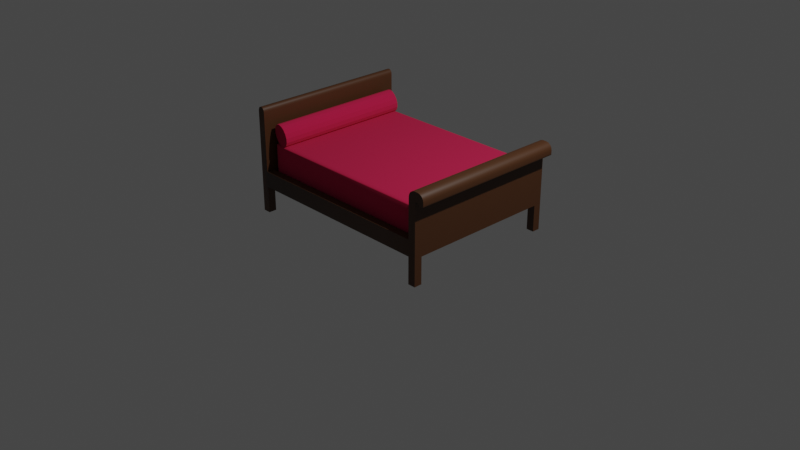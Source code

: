 # Source: bed.blend  (saved by Blender 2.82.7; exported with 4.5.12 LTS)
import bpy
from mathutils import Matrix  # noqa: F401  (used for matrix-valued properties, if any)

bpy.ops.wm.read_factory_settings(use_empty=True)
scene = bpy.context.scene
scene.name = 'Scene'

# ---- collections
col_collection = bpy.data.collections.new('Collection'); scene.collection.children.link(col_collection)
col_bed = bpy.data.collections.new('Bed'); col_collection.children.link(col_bed)

# ---- materials (node trees are filled in below, after node groups)
mat_material = bpy.data.materials.new('Material')
mat_material.alpha_threshold = 0.0
mat_material.use_transparent_shadow = False
mat_material.line_color = (0.0, 0.0, 0.0, 1.0)
mat_material_001 = bpy.data.materials.new('Material.001')
mat_material_001.use_transparent_shadow = False

# ---- node groups
ng_auto_smooth = bpy.data.node_groups.new('Auto Smooth', 'GeometryNodeTree')
_s = ng_auto_smooth.interface.new_socket(name='Geometry', in_out='OUTPUT', socket_type='NodeSocketGeometry')
_s = ng_auto_smooth.interface.new_socket(name='Geometry', in_out='INPUT', socket_type='NodeSocketGeometry')
_s = ng_auto_smooth.interface.new_socket(name='Angle', in_out='INPUT', socket_type='NodeSocketFloat')
_s.subtype = 'ANGLE'
_s.min_value = 0.0
_s.max_value = 3.142
ng_auto_smooth.is_modifier = True
_N = ng_auto_smooth.nodes; _L = ng_auto_smooth.links
n0 = _N.new('NodeGroupOutput'); n0.name = 'Group Output'; n0.location = (480, -100)
n1 = _N.new('NodeGroupInput'); n1.name = 'Group Input'; n1.location = (-420, -300)
n2 = _N.new('NodeGroupInput'); n2.name = 'Group Input.001'; n2.location = (-60, -100)
n3 = _N.new('GeometryNodeSetShadeSmooth'); n3.name = 'Set Shade Smooth'; n3.location = (120, -100)
n3.domain = 'EDGE'
n4 = _N.new('GeometryNodeSetShadeSmooth'); n4.name = 'Set Shade Smooth.001'; n4.location = (300, -100)
n5 = _N.new('GeometryNodeInputMeshEdgeAngle'); n5.name = 'Edge Angle'; n5.location = (-420, -220)
n6 = _N.new('GeometryNodeInputEdgeSmooth'); n6.name = 'Is Edge Smooth'; n6.location = (-60, -160)
n7 = _N.new('GeometryNodeInputShadeSmooth'); n7.name = 'Is Face Smooth'; n7.location = (-240, -340)
n8 = _N.new('FunctionNodeBooleanMath'); n8.name = 'Boolean Math'; n8.location = (-60, -220)
n9 = _N.new('FunctionNodeCompare'); n9.name = 'Compare'; n9.location = (-240, -180)
n9.operation = 'LESS_EQUAL'
_L.new(n5.outputs[0], n9.inputs[0])
_L.new(n4.outputs[0], n0.inputs[0])
_L.new(n1.outputs[1], n9.inputs[1])
_L.new(n9.outputs[0], n8.inputs[0])
_L.new(n7.outputs[0], n8.inputs[1])
_L.new(n2.outputs[0], n3.inputs[0])
_L.new(n6.outputs[0], n3.inputs[1])
_L.new(n3.outputs[0], n4.inputs[0])
_L.new(n8.outputs[0], n3.inputs[2])
n0.is_active_output = True

# ---- material node trees
mat_material.use_nodes = True; mat_material.node_tree.nodes.clear()
_N = mat_material.node_tree.nodes; _L = mat_material.node_tree.links
n0 = _N.new('ShaderNodeOutputMaterial'); n0.name = 'Material Output'; n0.location = (300, 300)
n1 = _N.new('ShaderNodeBsdfPrincipled'); n1.name = 'Principled BSDF'; n1.location = (10, 300)
n1.distribution = 'GGX'
n1.subsurface_method = 'BURLEY'
n1.inputs[0].default_value = (0.07227, 0.02624, 0.007499, 1.0)
n1.inputs[2].default_value = 0.5138
n1.inputs[3].default_value = 1.45
n1.inputs[27].default_value = (0.0, 0.0, 0.0, 1.0)
n1.inputs[28].default_value = 1.0
_L.new(n1.outputs[0], n0.inputs[0])
n0.is_active_output = True
mat_material_001.use_nodes = True; mat_material_001.node_tree.nodes.clear()
_N = mat_material_001.node_tree.nodes; _L = mat_material_001.node_tree.links
n0 = _N.new('ShaderNodeBsdfPrincipled'); n0.name = 'Principled BSDF'; n0.location = (10, 300)
n0.distribution = 'GGX'
n0.subsurface_method = 'BURLEY'
n0.inputs[0].default_value = (0.5382, 0.00706, 0.06356, 1.0)
n0.inputs[2].default_value = 1.0
n0.inputs[3].default_value = 1.45
n0.inputs[27].default_value = (0.0, 0.0, 0.0, 1.0)
n0.inputs[28].default_value = 1.0
n1 = _N.new('ShaderNodeOutputMaterial'); n1.name = 'Material Output'; n1.location = (300, 300)
_L.new(n0.outputs[0], n1.inputs[0])
n1.is_active_output = True

# ---- world
world_world = bpy.data.worlds.new('World'); scene.world = world_world
world_world.use_nodes = True; world_world.node_tree.nodes.clear()
_N = world_world.node_tree.nodes; _L = world_world.node_tree.links
n0 = _N.new('ShaderNodeOutputWorld'); n0.name = 'World Output'; n0.location = (300, 300)
n1 = _N.new('ShaderNodeBackground'); n1.name = 'Background'; n1.location = (10, 300)
n1.inputs[0].default_value = (0.05088, 0.05088, 0.05088, 1.0)
_L.new(n1.outputs[0], n0.inputs[0])
n0.is_active_output = True
world_world.color = (0.05088, 0.05088, 0.05088)
world_world.use_sun_shadow = False
world_world.sun_shadow_jitter_overblur = 0.0

# ---- cameras
cam_camera = bpy.data.cameras.new('Camera')
cam_camera.clip_end = 100.0
cam_camera.ortho_scale = 7.314

# ---- lights
light_light = bpy.data.lights.new('Light', 'POINT')
light_light.transmission_factor = 0.0
light_light.energy = 1000.0
light_light.shadow_soft_size = 0.1
light_light.shadow_maximum_resolution = 0.006
light_light.use_absolute_resolution = True

# ---- meshes
me_cube = bpy.data.meshes.new('Cube')
me_cube.from_pydata([(1.03, 0.7725, 0.8436), (1.112, 0.857, 0.4487), (1.03, -0.7721, 0.8436), (1.112, -0.8566, 0.4487), (-1.112, 0.857, 1.016), (-1.112, 0.857, 0.4487), (-1.112, -0.8566, 1.016), (-1.112, -0.8566, 0.4487), (-1.112, -0.7721, 0.4487), (1.03, -0.8566, 0.8436), (-1.112, -0.7721, 1.016), (1.112, -0.7721, 0.4487), (-1.112, 0.7725, 1.016), (1.112, 0.7725, 0.4487), (-1.112, 0.7725, 0.4487), (1.112, -0.8566, 0.8436), (-1.03, 0.857, 0.4487), (-1.03, -0.8566, 1.016), (-1.03, -0.8566, 0.4487), (-1.03, 0.857, 1.016), (-1.03, -0.7721, 0.4487), (-1.03, -0.7721, 1.016), (-1.03, 0.7725, 1.016), (-1.03, 0.7725, 0.4487), (1.03, -0.8566, 0.4487), (1.112, -0.7721, 0.8436), (1.03, 0.857, 0.4487), (1.112, 0.7725, 0.8436), (1.112, 0.857, 0.8436), (1.03, -0.7721, 0.4487), (1.03, 0.7725, 0.4487), (1.03, 0.857, 0.8436), (1.112, -0.7721, 0.9436), (1.112, -0.8566, 0.9436), (1.112, 0.857, 0.9436), (1.112, 0.7725, 0.9436), (-1.112, -0.7721, 0.2785), (-1.112, -0.8566, 0.2785), (-1.03, 0.857, 0.2785), (-1.112, 0.857, 0.2785), (1.03, -0.8566, 0.2785), (1.112, -0.8566, 0.2785), (1.112, 0.7725, 0.2785), (1.112, 0.857, 0.2785), (1.03, 0.857, 0.2785), (-1.03, -0.8566, 0.2785), (-1.112, 0.7725, 0.2785), (1.112, -0.7721, 0.2785), (-1.03, -0.7721, 0.2785), (1.03, -0.7721, 0.2785), (1.03, 0.7725, 0.2785), (-1.03, 0.7725, 0.2785), (-1.112, -0.7721, -0.005297), (-1.112, -0.8566, -0.005297), (-1.03, 0.857, -0.005297), (-1.112, 0.857, -0.005297), (1.03, -0.8566, -0.005297), (1.112, -0.8566, -0.005297), (1.112, 0.7725, -0.005297), (1.112, 0.857, -0.005297), (1.112, -0.7721, -0.005297), (-1.03, -0.7721, -0.005297), (-1.112, 0.7725, -0.005297), (-1.03, 0.7725, -0.005297), (-1.03, -0.8566, -0.005297), (1.03, 0.857, -0.005297), (1.03, -0.7721, -0.005297), (1.03, 0.7725, -0.005297), (1.212, 0.7725, 0.8436), (1.212, -0.7721, 0.8436), (1.212, 0.857, 0.8436), (1.212, -0.8566, 0.8436), (1.03, 0.857, 0.8702), (1.103, 0.857, 0.9436), (1.036, 0.857, 0.8983), (1.051, 0.857, 0.9221), (1.075, 0.857, 0.938), (1.03, -0.7721, 0.8702), (1.103, -0.7721, 0.9436), (1.036, -0.7721, 0.8983), (1.051, -0.7721, 0.9221), (1.075, -0.7721, 0.938), (1.03, 0.7725, 0.8702), (1.103, 0.7725, 0.9436), (1.036, 0.7725, 0.8983), (1.051, 0.7725, 0.9221), (1.075, 0.7725, 0.938), (1.103, -0.8566, 0.9436), (1.03, -0.8566, 0.8702), (1.075, -0.8566, 0.938), (1.051, -0.8566, 0.9221), (1.036, -0.8566, 0.8983), (1.212, -0.8566, 0.8702), (1.139, -0.8566, 0.9436), (1.207, -0.8566, 0.8983), (1.191, -0.8566, 0.9221), (1.167, -0.8566, 0.938), (1.212, 0.7725, 0.8702), (1.139, 0.7725, 0.9436), (1.207, 0.7725, 0.8983), (1.191, 0.7725, 0.9221), (1.167, 0.7725, 0.938), (1.212, -0.7721, 0.8702), (1.139, -0.7721, 0.9436), (1.207, -0.7721, 0.8983), (1.191, -0.7721, 0.9221), (1.167, -0.7721, 0.938), (1.139, 0.857, 0.9436), (1.212, 0.857, 0.8702), (1.167, 0.857, 0.938), (1.191, 0.857, 0.9221), (1.207, 0.857, 0.8983), (1.159, -0.7721, 0.8292), (1.145, -0.7721, 0.8436), (1.158, -0.7721, 0.8347), (1.155, -0.7721, 0.8394), (1.15, -0.7721, 0.8425), (1.145, -0.8566, 0.8436), (1.159, -0.8566, 0.8292), (1.174, -0.8566, 0.8436), (1.15, -0.8566, 0.8425), (1.155, -0.8566, 0.8394), (1.158, -0.8566, 0.8347), (1.159, 0.857, 0.8292), (1.145, 0.857, 0.8436), (1.174, 0.857, 0.8436), (1.158, 0.857, 0.8347), (1.155, 0.857, 0.8394), (1.15, 0.857, 0.8425), (1.145, 0.7725, 0.8436), (1.159, 0.7725, 0.8292), (1.15, 0.7725, 0.8425), (1.155, 0.7725, 0.8394), (1.158, 0.7725, 0.8347), (1.189, 0.7725, 0.8157), (1.212, 0.7725, 0.8277), (1.198, 0.7725, 0.8166), (1.205, 0.7725, 0.8192), (1.21, 0.7725, 0.8231), (1.212, -0.7721, 0.8277), (1.189, -0.7721, 0.8157), (1.21, -0.7721, 0.8231), (1.205, -0.7721, 0.8192), (1.198, -0.7721, 0.8166), (1.212, 0.857, 0.8277), (1.189, 0.857, 0.8157), (1.21, 0.857, 0.8231), (1.205, 0.857, 0.8192), (1.198, 0.857, 0.8166), (1.189, -0.8566, 0.8157), (1.212, -0.8566, 0.8277), (1.198, -0.8566, 0.8166), (1.205, -0.8566, 0.8192), (1.21, -0.8566, 0.8231), (1.182, -0.7721, 0.8157), (1.159, -0.7721, 0.8215), (1.173, -0.7721, 0.8161), (1.166, -0.7721, 0.8174), (1.161, -0.7721, 0.8193), (1.182, 0.857, 0.8157), (1.159, 0.857, 0.8215), (1.173, 0.857, 0.8161), (1.166, 0.857, 0.8174), (1.161, 0.857, 0.8193), (1.159, -0.8566, 0.8215), (1.182, -0.8566, 0.8157), (1.161, -0.8566, 0.8193), (1.166, -0.8566, 0.8174), (1.173, -0.8566, 0.8161), (1.159, 0.7725, 0.8215), (1.182, 0.7725, 0.8157), (1.161, 0.7725, 0.8193), (1.166, 0.7725, 0.8174), (1.173, 0.7725, 0.8161), (-1.03, -0.8566, 1.082), (-1.064, -0.8566, 1.13), (-1.032, -0.8566, 1.1), (-1.04, -0.8566, 1.116), (-1.051, -0.8566, 1.126), (-1.077, -0.8566, 1.13), (-1.112, -0.8566, 1.082), (-1.09, -0.8566, 1.126), (-1.102, -0.8566, 1.116), (-1.109, -0.8566, 1.1), (-1.112, 0.7725, 1.082), (-1.077, 0.7725, 1.13), (-1.109, 0.7725, 1.1), (-1.102, 0.7725, 1.116), (-1.09, 0.7725, 1.126), (-1.112, 0.857, 1.082), (-1.077, 0.857, 1.13), (-1.109, 0.857, 1.1), (-1.102, 0.857, 1.116), (-1.09, 0.857, 1.126), (-1.077, -0.7721, 1.13), (-1.112, -0.7721, 1.082), (-1.09, -0.7721, 1.126), (-1.102, -0.7721, 1.116), (-1.109, -0.7721, 1.1), (-1.064, 0.857, 1.13), (-1.03, 0.857, 1.082), (-1.051, 0.857, 1.126), (-1.04, 0.857, 1.116), (-1.032, 0.857, 1.1), (-1.064, -0.7721, 1.13), (-1.03, -0.7721, 1.082), (-1.051, -0.7721, 1.126), (-1.04, -0.7721, 1.116), (-1.032, -0.7721, 1.1), (-1.064, 0.7725, 1.13), (-1.03, 0.7725, 1.082), (-1.051, 0.7725, 1.126), (-1.04, 0.7725, 1.116), (-1.032, 0.7725, 1.1), (-0.9296, 0.7725, 0.2785), (-0.9296, 0.7725, 0.3345), (-0.9296, -0.7721, 0.3345), (-0.9296, -0.7721, 0.2785), (-0.7296, 0.7725, 0.2785), (-0.7296, 0.7725, 0.3345), (-0.7296, -0.7721, 0.3345), (-0.7296, -0.7721, 0.2785), (-0.6296, 0.7725, 0.2785), (-0.6296, 0.7725, 0.3345), (-0.6296, -0.7721, 0.3345), (-0.6296, -0.7721, 0.2785), (-0.4296, 0.7725, 0.2785), (-0.4296, 0.7725, 0.3345), (-0.4296, -0.7721, 0.3345), (-0.4296, -0.7721, 0.2785), (-0.3296, 0.7725, 0.2785), (-0.3296, 0.7725, 0.3345), (-0.3296, -0.7721, 0.3345), (-0.3296, -0.7721, 0.2785), (-0.1296, 0.7725, 0.2785), (-0.1296, 0.7725, 0.3345), (-0.1296, -0.7721, 0.3345), (-0.1296, -0.7721, 0.2785), (-0.02964, 0.7725, 0.2785), (-0.02964, 0.7725, 0.3345), (-0.02964, -0.7721, 0.3345), (-0.02964, -0.7721, 0.2785), (0.1704, 0.7725, 0.2785), (0.1704, 0.7725, 0.3345), (0.1704, -0.7721, 0.3345), (0.1704, -0.7721, 0.2785), (0.2704, 0.7725, 0.2785), (0.2704, 0.7725, 0.3345), (0.2704, -0.7721, 0.3345), (0.2704, -0.7721, 0.2785), (0.4704, 0.7725, 0.2785), (0.4704, 0.7725, 0.3345), (0.4704, -0.7721, 0.3345), (0.4704, -0.7721, 0.2785), (0.5704, 0.7725, 0.2785), (0.5704, 0.7725, 0.3345), (0.5704, -0.7721, 0.3345), (0.5704, -0.7721, 0.2785), (0.7704, 0.7725, 0.2785), (0.7704, 0.7725, 0.3345), (0.7704, -0.7721, 0.3345), (0.7704, -0.7721, 0.2785), (-1.03, -0.7721, 0.3345), (-1.03, 0.7725, 0.3345)], [], [(209, 185, 194, 204), (18, 17, 6, 7), (14, 12, 4, 5), (26, 16, 23, 30), (31, 28, 1, 26), (71, 119, 118, 164, 166, 167, 168, 165, 149, 151, 152, 153, 150), (14, 5, 39, 46), (1, 13, 42, 43), (7, 6, 10, 8), (21, 22, 210, 205), (199, 190, 185, 209), (112, 130, 169, 155), (13, 11, 47, 42), (8, 10, 12, 14), (26, 1, 43, 44), (5, 4, 19, 16), (34, 35, 98, 107), (1, 28, 27, 13), (15, 33, 87, 89, 90, 91, 88, 9), (31, 26, 30, 0), (262, 216, 217, 48), (18, 7, 37, 45), (32, 78, 87, 33), (2, 77, 82, 0), (77, 2, 9, 88), (2, 29, 24, 9), (34, 73, 83, 35), (13, 27, 25, 11), (3, 15, 9, 24), (11, 25, 15, 3), (17, 21, 205, 174), (19, 4, 189, 191, 192, 193, 190, 199, 201, 202, 203, 200), (12, 10, 195, 184), (22, 19, 200, 210), (4, 12, 184, 189), (204, 194, 179, 175), (10, 6, 180, 195), (40, 49, 66, 56), (50, 42, 47, 49), (38, 51, 63, 54), (23, 51, 50, 30), (50, 44, 65, 67), (46, 51, 48, 36), (46, 39, 55, 62), (29, 2, 0, 30), (8, 14, 46, 36), (29, 30, 50, 49), (44, 50, 51, 38), (7, 8, 36, 37), (3, 24, 40, 41), (72, 74, 75, 76, 73, 34, 28, 31), (11, 3, 41, 47), (5, 16, 38, 39), (66, 60, 57, 56), (65, 59, 58, 67), (55, 54, 63, 62), (52, 61, 64, 53), (48, 45, 64, 61), (37, 36, 52, 53), (51, 46, 62, 63), (47, 41, 57, 60), (39, 38, 54, 55), (36, 48, 61, 52), (44, 43, 59, 65), (41, 40, 56, 57), (45, 37, 53, 64), (49, 47, 60, 66), (43, 42, 58, 59), (42, 50, 67, 58), (24, 18, 45, 40), (16, 26, 44, 38), (35, 83, 78, 32), (18, 24, 29, 20), (253, 250, 251, 252), (18, 20, 21, 17), (22, 21, 20, 23), (23, 16, 19, 22), (49, 40, 45, 48), (70, 108, 97, 68), (68, 97, 102, 69), (32, 33, 93, 103), (28, 34, 107, 109, 110, 111, 108, 70, 125, 124), (35, 32, 103, 98), (69, 102, 92, 71), (27, 28, 124, 129), (72, 82, 84, 74), (74, 84, 85, 75), (75, 85, 86, 76), (76, 86, 83, 73), (82, 77, 79, 84), (84, 79, 80, 85), (85, 80, 81, 86), (86, 81, 78, 83), (77, 88, 91, 79), (79, 91, 90, 80), (80, 90, 89, 81), (81, 89, 87, 78), (103, 93, 96, 106), (106, 96, 95, 105), (105, 95, 94, 104), (104, 94, 92, 102), (98, 103, 106, 101), (101, 106, 105, 100), (100, 105, 104, 99), (99, 104, 102, 97), (107, 98, 101, 109), (109, 101, 100, 110), (110, 100, 99, 111), (111, 99, 97, 108), (72, 31, 0, 82), (118, 112, 155, 164), (130, 123, 160, 169), (69, 71, 150, 139), (123, 125, 70, 144, 146, 147, 148, 145, 159, 161, 162, 163, 160), (70, 68, 135, 144), (33, 15, 117, 119, 71, 92, 94, 95, 96, 93), (170, 159, 145, 134), (25, 27, 129, 113), (165, 154, 140, 149), (154, 170, 134, 140), (117, 120, 119), (120, 121, 119), (121, 122, 119), (122, 118, 119), (123, 126, 125), (126, 127, 125), (127, 128, 125), (128, 124, 125), (130, 112, 114, 133), (133, 114, 115, 132), (132, 115, 116, 131), (131, 116, 113, 129), (112, 118, 122, 114), (114, 122, 121, 115), (115, 121, 120, 116), (116, 120, 117, 113), (123, 130, 133, 126), (126, 133, 132, 127), (127, 132, 131, 128), (128, 131, 129, 124), (15, 25, 113, 117), (135, 139, 141, 138), (138, 141, 142, 137), (137, 142, 143, 136), (136, 143, 140, 134), (144, 135, 138, 146), (146, 138, 137, 147), (147, 137, 136, 148), (148, 136, 134, 145), (139, 150, 153, 141), (141, 153, 152, 142), (142, 152, 151, 143), (143, 151, 149, 140), (170, 154, 156, 173), (173, 156, 157, 172), (172, 157, 158, 171), (171, 158, 155, 169), (154, 165, 168, 156), (156, 168, 167, 157), (157, 167, 166, 158), (158, 166, 164, 155), (159, 170, 173, 161), (161, 173, 172, 162), (162, 172, 171, 163), (163, 171, 169, 160), (68, 69, 139, 135), (185, 190, 193, 188), (188, 193, 192, 187), (187, 192, 191, 186), (186, 191, 189, 184), (179, 194, 196, 181), (181, 196, 197, 182), (182, 197, 198, 183), (183, 198, 195, 180), (194, 185, 188, 196), (196, 188, 187, 197), (197, 187, 186, 198), (198, 186, 184, 195), (199, 209, 211, 201), (201, 211, 212, 202), (202, 212, 213, 203), (203, 213, 210, 200), (209, 204, 206, 211), (211, 206, 207, 212), (212, 207, 208, 213), (213, 208, 205, 210), (204, 175, 178, 206), (206, 178, 177, 207), (207, 177, 176, 208), (208, 176, 174, 205), (6, 17, 174, 176, 177, 178, 175, 179, 181, 182, 183, 180), (215, 216, 220, 219), (245, 242, 243, 244), (237, 234, 235, 236), (214, 215, 219, 218), (217, 214, 218, 221), (216, 217, 221, 220), (223, 224, 228, 227), (220, 221, 225, 224), (229, 226, 227, 228), (218, 219, 223, 222), (226, 227, 231, 230), (222, 223, 227, 226), (225, 222, 226, 229), (224, 225, 229, 228), (233, 230, 234, 237), (221, 218, 219, 220), (228, 229, 233, 232), (254, 257, 256, 255), (232, 233, 237, 236), (231, 232, 236, 235), (230, 231, 235, 234), (241, 238, 242, 245), (234, 235, 239, 238), (246, 249, 248, 247), (236, 237, 241, 240), (244, 245, 249, 248), (240, 241, 245, 244), (239, 240, 244, 243), (238, 239, 243, 242), (247, 248, 252, 251), (230, 233, 232, 231), (242, 243, 247, 246), (238, 241, 240, 239), (222, 225, 224, 223), (246, 247, 251, 250), (249, 246, 250, 253), (248, 249, 253, 252), (255, 256, 260, 259), (252, 253, 257, 256), (214, 217, 216, 215), (250, 251, 255, 254), (258, 259, 260, 261), (254, 255, 259, 258), (257, 254, 258, 261), (256, 257, 261, 260), (262, 48, 51, 263), (45, 18, 23, 51)])
me_cube.polygons.foreach_set('use_smooth', [True] * 238)
_uv = me_cube.uv_layers.new(name='UVMap')
_uv.uv.foreach_set('vector', [0.875, 0.5, 0.875, 0.5, 0.875, 0.75, 0.875, 0.75, 0.375, 1.0, 0.625, 1.0, 0.625, 1.0, 0.375, 1.0, 0.375, 0.25, 0.625, 0.25, 0.625, 0.25, 0.375, 0.25, 0.375, 0.5, 0.375, 0.25, 0.0, 0.0, 0.0, 0.0, 0.625, 0.5, 0.625, 0.5, 0.375, 0.5, 0.375, 0.5, 0.625, 0.75, 0.625, 0.75, 0.625, 0.75, 0.625, 0.75, 0.625, 0.75, 0.625, 0.75, 0.625, 0.75, 0.625, 0.75, 0.625, 0.75, 0.625, 0.75, 0.625, 0.75, 0.625, 0.75, 0.625, 0.75, 0.375, 0.25, 0.375, 0.25, 0.375, 0.25, 0.375, 0.25, 0.375, 0.5, 0.375, 0.5, 0.375, 0.5, 0.375, 0.5, 0.375, 0.0, 0.625, 0.0, 0.625, 0.0, 0.375, 0.0, 0.875, 0.75, 0.875, 0.5, 0.875, 0.5, 0.875, 0.75, 0.875, 0.5, 0.875, 0.5, 0.875, 0.5, 0.875, 0.5, 0.625, 0.75, 0.625, 0.5, 0.625, 0.5, 0.625, 0.75, 0.375, 0.5, 0.375, 0.75, 0.375, 0.75, 0.375, 0.5, 0.375, 0.0, 0.625, 0.0, 0.625, 0.25, 0.375, 0.25, 0.375, 0.5, 0.375, 0.5, 0.375, 0.5, 0.375, 0.5, 0.375, 0.25, 0.625, 0.25, 0.625, 0.25, 0.375, 0.25, 0.625, 0.5, 0.625, 0.5, 0.625, 0.5, 0.625, 0.5, 0.375, 0.5, 0.625, 0.5, 0.625, 0.5, 0.375, 0.5, 0.625, 0.75, 0.625, 0.75, 0.625, 0.75, 0.625, 0.75, 0.625, 0.75, 0.625, 0.75, 0.625, 0.75, 0.625, 0.75, 0.625, 0.5, 0.375, 0.5, 0.0, 0.0, 0.625, 0.5, 0.0, 0.0, 0.0, 0.0, 0.0, 0.0, 0.0, 0.0, 0.375, 1.0, 0.375, 1.0, 0.375, 1.0, 0.375, 1.0, 0.625, 0.75, 0.625, 0.75, 0.625, 0.75, 0.625, 0.75, 0.625, 0.75, 0.625, 0.75, 0.625, 0.5, 0.625, 0.5, 0.625, 0.75, 0.625, 0.75, 0.625, 0.75, 0.625, 0.75, 0.625, 0.75, 0.0, 0.0, 0.375, 0.75, 0.625, 0.75, 0.625, 0.5, 0.625, 0.5, 0.625, 0.5, 0.625, 0.5, 0.375, 0.5, 0.625, 0.5, 0.625, 0.75, 0.375, 0.75, 0.375, 0.75, 0.625, 0.75, 0.625, 0.75, 0.375, 0.75, 0.375, 0.75, 0.625, 0.75, 0.625, 0.75, 0.375, 0.75, 0.875, 0.75, 0.875, 0.75, 0.875, 0.75, 0.875, 0.75, 0.625, 0.25, 0.625, 0.25, 0.625, 0.25, 0.625, 0.25, 0.625, 0.25, 0.625, 0.25, 0.625, 0.25, 0.625, 0.25, 0.7917, 0.4167, 0.7917, 0.4167, 0.7917, 0.4167, 0.625, 0.25, 0.625, 0.25, 0.625, 0.0, 0.625, 0.0, 0.625, 0.25, 0.875, 0.5, 0.875, 0.5, 0.875, 0.5, 0.875, 0.5, 0.625, 0.25, 0.625, 0.25, 0.625, 0.25, 0.625, 0.25, 0.875, 0.75, 0.875, 0.75, 0.875, 0.75, 0.875, 0.75, 0.625, 0.0, 0.625, 0.0, 0.625, 0.0, 0.625, 0.0, 0.375, 0.75, 0.375, 0.75, 0.375, 0.75, 0.375, 0.75, 0.375, 0.5, 0.375, 0.5, 0.375, 0.75, 0.375, 0.75, 0.125, 0.5, 0.125, 0.5, 0.125, 0.5, 0.125, 0.5, 0.0, 0.0, 0.125, 0.5, 0.375, 0.5, 0.0, 0.0, 0.375, 0.5, 0.375, 0.5, 0.375, 0.5, 0.375, 0.5, 0.125, 0.5, 0.125, 0.5, 0.125, 0.75, 0.125, 0.75, 0.375, 0.25, 0.375, 0.25, 0.375, 0.25, 0.375, 0.25, 0.0, 0.0, 0.625, 0.75, 0.625, 0.5, 0.0, 0.0, 0.375, 0.0, 0.375, 0.25, 0.375, 0.25, 0.375, 0.0, 0.0, 0.0, 0.0, 0.0, 0.375, 0.5, 0.0, 0.0, 0.375, 0.5, 0.375, 0.5, 0.125, 0.5, 0.125, 0.5, 0.375, 0.0, 0.375, 0.0, 0.375, 0.0, 0.375, 0.0, 0.375, 0.75, 0.375, 0.75, 0.375, 0.75, 0.375, 0.75, 0.625, 0.5, 0.625, 0.5, 0.625, 0.5, 0.625, 0.5, 0.625, 0.5, 0.625, 0.5, 0.625, 0.5, 0.625, 0.5, 0.375, 0.75, 0.375, 0.75, 0.375, 0.75, 0.375, 0.75, 0.375, 0.25, 0.375, 0.25, 0.375, 0.25, 0.375, 0.25, 0.375, 0.75, 0.375, 0.75, 0.375, 0.75, 0.375, 0.75, 0.375, 0.5, 0.375, 0.5, 0.375, 0.5, 0.375, 0.5, 0.125, 0.5, 0.125, 0.5, 0.125, 0.5, 0.125, 0.5, 0.125, 0.75, 0.125, 0.75, 0.125, 0.75, 0.125, 0.75, 0.125, 0.75, 0.125, 0.75, 0.125, 0.75, 0.125, 0.75, 0.375, 0.0, 0.375, 0.0, 0.375, 0.0, 0.375, 0.0, 0.125, 0.5, 0.125, 0.5, 0.125, 0.5, 0.125, 0.5, 0.375, 0.75, 0.375, 0.75, 0.375, 0.75, 0.375, 0.75, 0.375, 0.25, 0.375, 0.25, 0.375, 0.25, 0.375, 0.25, 0.125, 0.75, 0.125, 0.75, 0.125, 0.75, 0.125, 0.75, 0.375, 0.5, 0.375, 0.5, 0.375, 0.5, 0.375, 0.5, 0.375, 0.75, 0.375, 0.75, 0.375, 0.75, 0.375, 0.75, 0.375, 1.0, 0.375, 1.0, 0.375, 1.0, 0.375, 1.0, 0.375, 0.75, 0.375, 0.75, 0.375, 0.75, 0.375, 0.75, 0.375, 0.5, 0.375, 0.5, 0.375, 0.5, 0.375, 0.5, 0.375, 0.5, 0.375, 0.5, 0.375, 0.5, 0.375, 0.5, 0.375, 0.75, 0.375, 1.0, 0.375, 1.0, 0.375, 0.75, 0.375, 0.25, 0.375, 0.5, 0.375, 0.5, 0.375, 0.25, 0.625, 0.5, 0.625, 0.5, 0.625, 0.75, 0.625, 0.75, 0.375, 1.0, 0.375, 0.75, 0.0, 0.0, 0.0, 0.0, 0.125, 0.75, 0.125, 0.5, 0.0, 0.0, 0.0, 0.0, 0.375, 1.0, 0.0, 0.0, 0.875, 0.75, 0.875, 0.75, 0.875, 0.5, 0.875, 0.75, 0.0, 0.0, 0.0, 0.0, 0.0, 0.0, 0.375, 0.25, 0.875, 0.5, 0.875, 0.5, 0.375, 0.75, 0.375, 0.75, 0.125, 0.75, 0.125, 0.75, 0.625, 0.5, 0.625, 0.5, 0.625, 0.5, 0.625, 0.5, 0.625, 0.5, 0.625, 0.5, 0.625, 0.75, 0.625, 0.75, 0.625, 0.75, 0.625, 0.75, 0.625, 0.75, 0.625, 0.75, 0.625, 0.5, 0.625, 0.5, 0.625, 0.5, 0.625, 0.5, 0.625, 0.5, 0.625, 0.5, 0.625, 0.5, 0.625, 0.5, 0.625, 0.5, 0.625, 0.5, 0.625, 0.5, 0.625, 0.75, 0.625, 0.75, 0.625, 0.5, 0.625, 0.75, 0.625, 0.75, 0.625, 0.75, 0.625, 0.75, 0.625, 0.5, 0.625, 0.5, 0.625, 0.5, 0.625, 0.5, 0.625, 0.5, 0.625, 0.5, 0.625, 0.5, 0.625, 0.5, 0.625, 0.5, 0.625, 0.5, 0.625, 0.5, 0.625, 0.5, 0.625, 0.5, 0.625, 0.5, 0.625, 0.5, 0.625, 0.5, 0.625, 0.5, 0.625, 0.5, 0.625, 0.5, 0.625, 0.5, 0.625, 0.5, 0.625, 0.75, 0.625, 0.75, 0.625, 0.5, 0.625, 0.5, 0.625, 0.75, 0.625, 0.75, 0.625, 0.5, 0.625, 0.5, 0.625, 0.75, 0.625, 0.75, 0.625, 0.5, 0.625, 0.5, 0.625, 0.75, 0.625, 0.75, 0.625, 0.5, 0.625, 0.75, 0.625, 0.75, 0.625, 0.75, 0.625, 0.75, 0.625, 0.75, 0.625, 0.75, 0.625, 0.75, 0.625, 0.75, 0.625, 0.75, 0.625, 0.75, 0.625, 0.75, 0.625, 0.75, 0.625, 0.75, 0.625, 0.75, 0.625, 0.75, 0.625, 0.75, 0.625, 0.75, 0.625, 0.75, 0.625, 0.75, 0.625, 0.75, 0.625, 0.75, 0.625, 0.75, 0.625, 0.75, 0.625, 0.75, 0.625, 0.75, 0.625, 0.75, 0.625, 0.75, 0.625, 0.75, 0.625, 0.75, 0.625, 0.75, 0.625, 0.75, 0.625, 0.75, 0.625, 0.5, 0.625, 0.75, 0.625, 0.75, 0.625, 0.5, 0.625, 0.5, 0.625, 0.75, 0.625, 0.75, 0.625, 0.5, 0.625, 0.5, 0.625, 0.75, 0.625, 0.75, 0.625, 0.5, 0.625, 0.5, 0.625, 0.75, 0.625, 0.75, 0.625, 0.5, 0.625, 0.5, 0.625, 0.5, 0.625, 0.5, 0.625, 0.5, 0.625, 0.5, 0.625, 0.5, 0.625, 0.5, 0.625, 0.5, 0.625, 0.5, 0.625, 0.5, 0.625, 0.5, 0.625, 0.5, 0.625, 0.5, 0.625, 0.5, 0.625, 0.5, 0.625, 0.5, 0.625, 0.5, 0.625, 0.5, 0.625, 0.5, 0.625, 0.5, 0.625, 0.75, 0.625, 0.75, 0.625, 0.75, 0.625, 0.75, 0.625, 0.5, 0.625, 0.5, 0.625, 0.5, 0.625, 0.5, 0.625, 0.75, 0.625, 0.75, 0.625, 0.75, 0.625, 0.75, 0.625, 0.5, 0.625, 0.5, 0.625, 0.5, 0.625, 0.5, 0.625, 0.5, 0.625, 0.5, 0.625, 0.5, 0.625, 0.5, 0.625, 0.5, 0.625, 0.5, 0.625, 0.5, 0.625, 0.5, 0.625, 0.5, 0.625, 0.5, 0.625, 0.5, 0.625, 0.5, 0.625, 0.5, 0.625, 0.75, 0.625, 0.75, 0.625, 0.75, 0.625, 0.75, 0.625, 0.75, 0.625, 0.75, 0.625, 0.75, 0.625, 0.75, 0.625, 0.75, 0.625, 0.75, 0.625, 0.5, 0.625, 0.5, 0.625, 0.5, 0.625, 0.5, 0.625, 0.75, 0.625, 0.5, 0.625, 0.5, 0.625, 0.75, 0.625, 0.75, 0.625, 0.75, 0.625, 0.75, 0.625, 0.75, 0.625, 0.75, 0.625, 0.5, 0.625, 0.5, 0.625, 0.75, 0.625, 0.75, 0.625, 0.75, 0.625, 0.75, 0.625, 0.75, 0.625, 0.75, 0.625, 0.75, 0.625, 0.75, 0.625, 0.75, 0.625, 0.75, 0.625, 0.75, 0.625, 0.75, 0.625, 0.75, 0.625, 0.5, 0.625, 0.5, 0.625, 0.5, 0.625, 0.5, 0.625, 0.5, 0.625, 0.5, 0.625, 0.5, 0.625, 0.5, 0.625, 0.5, 0.625, 0.5, 0.625, 0.5, 0.625, 0.5, 0.625, 0.5, 0.625, 0.75, 0.625, 0.75, 0.625, 0.5, 0.625, 0.5, 0.625, 0.75, 0.625, 0.75, 0.625, 0.5, 0.625, 0.5, 0.625, 0.75, 0.625, 0.75, 0.625, 0.5, 0.625, 0.5, 0.625, 0.75, 0.625, 0.75, 0.625, 0.5, 0.625, 0.75, 0.625, 0.75, 0.625, 0.75, 0.625, 0.75, 0.625, 0.75, 0.625, 0.75, 0.625, 0.75, 0.625, 0.75, 0.625, 0.75, 0.625, 0.75, 0.625, 0.75, 0.625, 0.75, 0.625, 0.75, 0.625, 0.75, 0.625, 0.75, 0.625, 0.75, 0.625, 0.5, 0.625, 0.5, 0.625, 0.5, 0.625, 0.5, 0.625, 0.5, 0.625, 0.5, 0.625, 0.5, 0.625, 0.5, 0.625, 0.5, 0.625, 0.5, 0.625, 0.5, 0.625, 0.5, 0.625, 0.5, 0.625, 0.5, 0.625, 0.5, 0.625, 0.5, 0.625, 0.75, 0.625, 0.75, 0.625, 0.75, 0.625, 0.75, 0.625, 0.5, 0.625, 0.75, 0.625, 0.75, 0.625, 0.5, 0.625, 0.5, 0.625, 0.75, 0.625, 0.75, 0.625, 0.5, 0.625, 0.5, 0.625, 0.75, 0.625, 0.75, 0.625, 0.5, 0.625, 0.5, 0.625, 0.75, 0.625, 0.75, 0.625, 0.5, 0.625, 0.5, 0.625, 0.5, 0.625, 0.5, 0.625, 0.5, 0.625, 0.5, 0.625, 0.5, 0.625, 0.5, 0.625, 0.5, 0.625, 0.5, 0.625, 0.5, 0.625, 0.5, 0.625, 0.5, 0.625, 0.5, 0.625, 0.5, 0.625, 0.5, 0.625, 0.5, 0.625, 0.75, 0.625, 0.75, 0.625, 0.75, 0.625, 0.75, 0.625, 0.75, 0.625, 0.75, 0.625, 0.75, 0.625, 0.75, 0.625, 0.75, 0.625, 0.75, 0.625, 0.75, 0.625, 0.75, 0.625, 0.75, 0.625, 0.75, 0.625, 0.75, 0.625, 0.75, 0.625, 0.5, 0.625, 0.75, 0.625, 0.75, 0.625, 0.5, 0.625, 0.5, 0.625, 0.75, 0.625, 0.75, 0.625, 0.5, 0.625, 0.5, 0.625, 0.75, 0.625, 0.75, 0.625, 0.5, 0.625, 0.5, 0.625, 0.75, 0.625, 0.75, 0.625, 0.5, 0.625, 0.75, 0.625, 0.75, 0.625, 0.75, 0.625, 0.75, 0.625, 0.75, 0.625, 0.75, 0.625, 0.75, 0.625, 0.75, 0.625, 0.75, 0.625, 0.75, 0.625, 0.75, 0.625, 0.75, 0.625, 0.75, 0.625, 0.75, 0.625, 0.75, 0.625, 0.75, 0.625, 0.5, 0.625, 0.5, 0.625, 0.5, 0.625, 0.5, 0.625, 0.5, 0.625, 0.5, 0.625, 0.5, 0.625, 0.5, 0.625, 0.5, 0.625, 0.5, 0.625, 0.5, 0.625, 0.5, 0.625, 0.5, 0.625, 0.5, 0.625, 0.5, 0.625, 0.5, 0.625, 0.5, 0.625, 0.75, 0.625, 0.75, 0.625, 0.5, 0.875, 0.5, 0.875, 0.5, 0.875, 0.5, 0.875, 0.5, 0.875, 0.5, 0.875, 0.5, 0.875, 0.5, 0.875, 0.5, 0.625, 0.25, 0.625, 0.25, 0.625, 0.25, 0.625, 0.25, 0.625, 0.25, 0.625, 0.25, 0.625, 0.25, 0.625, 0.25, 0.875, 0.75, 0.875, 0.75, 0.875, 0.75, 0.875, 0.75, 0.875, 0.75, 0.875, 0.75, 0.875, 0.75, 0.875, 0.75, 0.625, 0.0, 0.625, 0.0, 0.625, 0.0, 0.625, 0.0, 0.625, 0.0, 0.625, 0.0, 0.625, 0.0, 0.625, 0.0, 0.875, 0.75, 0.875, 0.5, 0.875, 0.5, 0.875, 0.75, 0.875, 0.75, 0.875, 0.5, 0.875, 0.5, 0.875, 0.75, 0.625, 0.0, 0.625, 0.25, 0.625, 0.25, 0.625, 0.0, 0.625, 0.0, 0.625, 0.25, 0.625, 0.25, 0.625, 0.0, 0.875, 0.5, 0.875, 0.5, 0.875, 0.5, 0.7917, 0.4167, 0.7917, 0.4167, 0.875, 0.5, 0.875, 0.5, 0.7917, 0.4167, 0.7917, 0.4167, 0.875, 0.5, 0.875, 0.5, 0.7917, 0.4167, 0.7917, 0.4167, 0.875, 0.5, 0.875, 0.5, 0.875, 0.5, 0.875, 0.5, 0.875, 0.75, 0.875, 0.75, 0.875, 0.5, 0.875, 0.5, 0.875, 0.75, 0.875, 0.75, 0.875, 0.5, 0.875, 0.5, 0.875, 0.75, 0.875, 0.75, 0.875, 0.5, 0.875, 0.5, 0.875, 0.75, 0.875, 0.75, 0.875, 0.5, 0.875, 0.75, 0.875, 0.75, 0.7917, 0.8333, 0.875, 0.75, 0.875, 0.75, 0.7917, 0.8333, 0.7917, 0.8333, 0.875, 0.75, 0.875, 0.75, 0.7917, 0.8333, 0.7917, 0.8333, 0.875, 0.75, 0.875, 0.75, 0.7917, 0.8333, 0.875, 0.75, 0.875, 0.75, 0.625, 1.0, 0.625, 1.0, 0.625, 1.0, 0.7917, 0.8333, 0.7917, 0.8333, 0.7917, 0.8333, 0.625, 1.0, 0.625, 1.0, 0.625, 1.0, 0.625, 1.0, 0.625, 1.0, 0.625, 1.0, 0.0, 0.0, 0.0, 0.0, 0.0, 0.0, 0.0, 0.0, 0.125, 0.75, 0.125, 0.5, 0.0, 0.0, 0.0, 0.0, 0.125, 0.75, 0.125, 0.5, 0.0, 0.0, 0.0, 0.0, 0.125, 0.5, 0.0, 0.0, 0.0, 0.0, 0.125, 0.5, 0.125, 0.75, 0.125, 0.5, 0.125, 0.5, 0.125, 0.75, 0.0, 0.0, 0.0, 0.0, 0.0, 0.0, 0.0, 0.0, 0.0, 0.0, 0.0, 0.0, 0.0, 0.0, 0.0, 0.0, 0.0, 0.0, 0.0, 0.0, 0.0, 0.0, 0.0, 0.0, 0.125, 0.75, 0.125, 0.5, 0.0, 0.0, 0.0, 0.0, 0.125, 0.5, 0.0, 0.0, 0.0, 0.0, 0.125, 0.5, 0.125, 0.5, 0.0, 0.0, 0.0, 0.0, 0.125, 0.5, 0.125, 0.5, 0.0, 0.0, 0.0, 0.0, 0.125, 0.5, 0.125, 0.75, 0.125, 0.5, 0.125, 0.5, 0.125, 0.75, 0.0, 0.0, 0.0, 0.0, 0.0, 0.0, 0.0, 0.0, 0.125, 0.75, 0.125, 0.5, 0.125, 0.5, 0.125, 0.75, 0.125, 0.75, 0.125, 0.5, 0.0, 0.0, 0.0, 0.0, 0.0, 0.0, 0.0, 0.0, 0.0, 0.0, 0.0, 0.0, 0.125, 0.5, 0.125, 0.75, 0.0, 0.0, 0.0, 0.0, 0.0, 0.0, 0.0, 0.0, 0.0, 0.0, 0.0, 0.0, 0.0, 0.0, 0.0, 0.0, 0.0, 0.0, 0.0, 0.0, 0.125, 0.5, 0.0, 0.0, 0.0, 0.0, 0.125, 0.5, 0.125, 0.75, 0.125, 0.5, 0.125, 0.5, 0.125, 0.75, 0.125, 0.5, 0.0, 0.0, 0.0, 0.0, 0.125, 0.5, 0.125, 0.5, 0.125, 0.75, 0.0, 0.0, 0.0, 0.0, 0.0, 0.0, 0.0, 0.0, 0.0, 0.0, 0.0, 0.0, 0.0, 0.0, 0.0, 0.0, 0.0, 0.0, 0.0, 0.0, 0.0, 0.0, 0.0, 0.0, 0.0, 0.0, 0.0, 0.0, 0.0, 0.0, 0.0, 0.0, 0.0, 0.0, 0.0, 0.0, 0.125, 0.5, 0.0, 0.0, 0.0, 0.0, 0.125, 0.5, 0.0, 0.0, 0.0, 0.0, 0.0, 0.0, 0.0, 0.0, 0.125, 0.5, 0.125, 0.75, 0.0, 0.0, 0.0, 0.0, 0.125, 0.5, 0.0, 0.0, 0.0, 0.0, 0.125, 0.5, 0.125, 0.5, 0.125, 0.75, 0.0, 0.0, 0.0, 0.0, 0.125, 0.5, 0.125, 0.75, 0.0, 0.0, 0.0, 0.0, 0.125, 0.5, 0.0, 0.0, 0.0, 0.0, 0.125, 0.5, 0.125, 0.75, 0.125, 0.5, 0.125, 0.5, 0.125, 0.75, 0.0, 0.0, 0.0, 0.0, 0.0, 0.0, 0.0, 0.0, 0.0, 0.0, 0.0, 0.0, 0.0, 0.0, 0.0, 0.0, 0.0, 0.0, 0.0, 0.0, 0.0, 0.0, 0.0, 0.0, 0.125, 0.5, 0.125, 0.75, 0.0, 0.0, 0.0, 0.0, 0.125, 0.5, 0.0, 0.0, 0.0, 0.0, 0.125, 0.5, 0.125, 0.5, 0.0, 0.0, 0.0, 0.0, 0.125, 0.75, 0.125, 0.5, 0.0, 0.0, 0.0, 0.0, 0.125, 0.5, 0.125, 0.75, 0.125, 0.5, 0.125, 0.5, 0.125, 0.75, 0.0, 0.0, 0.0, 0.0, 0.0, 0.0, 0.0, 0.0, 0.0, 0.0, 0.0, 0.0, 0.125, 0.5, 0.0, 0.0, 0.375, 1.0, 0.375, 1.0, 0.0, 0.0, 0.125, 0.5])
me_cube.materials.append(mat_material)
me_cube.use_remesh_preserve_volume = False
me_cube.use_remesh_preserve_attributes = False
me_cube.use_mirror_vertex_groups = False
me_cube.update()
me_cube_001 = bpy.data.meshes.new('Cube.001')
me_cube_001.from_pydata([(-1.0, -1.0, -1.0), (-1.0, -1.0, 1.0), (-1.0, 1.0, -1.0), (-1.0, 1.0, 1.0), (1.0, -1.0, -1.0), (1.0, -1.0, 1.0), (1.0, 1.0, -1.0), (1.0, 1.0, 1.0)], [], [(0, 1, 3, 2), (2, 3, 7, 6), (6, 7, 5, 4), (4, 5, 1, 0), (2, 6, 4, 0), (7, 3, 1, 5)])
me_cube_001.polygons.foreach_set('use_smooth', [True] * 6)
_uv = me_cube_001.uv_layers.new(name='UVMap')
_uv.uv.foreach_set('vector', [0.375, 0.0, 0.625, 0.0, 0.625, 0.25, 0.375, 0.25, 0.375, 0.25, 0.625, 0.25, 0.625, 0.5, 0.375, 0.5, 0.375, 0.5, 0.625, 0.5, 0.625, 0.75, 0.375, 0.75, 0.375, 0.75, 0.625, 0.75, 0.625, 1.0, 0.375, 1.0, 0.125, 0.5, 0.375, 0.5, 0.375, 0.75, 0.125, 0.75, 0.625, 0.5, 0.875, 0.5, 0.875, 0.75, 0.625, 0.75])
me_cube_001.materials.append(mat_material_001)
me_cube_001.use_remesh_fix_poles = True
me_cube_001.use_remesh_preserve_attributes = False
me_cube_001.use_mirror_vertex_groups = False
me_cube_001.update()
me_cylinder = bpy.data.meshes.new('Cylinder')
me_cylinder.from_pydata([(-0.05465, 0.1425, -0.75), (-0.05465, 0.1425, 0.75), (-0.0232, 0.1482, -0.75), (-0.0232, 0.1482, 0.75), (0.01178, 0.1367, -0.75), (0.01178, 0.1367, 0.75), (0.04497, 0.1096, -0.75), (0.04497, 0.1096, 0.75), (0.07132, 0.07124, -0.75), (0.07132, 0.07124, 0.75), (0.0868, 0.02734, -0.75), (0.0868, 0.02734, 0.75), (0.08907, -0.0154, -0.75), (0.08907, -0.0154, 0.75), (0.07778, -0.05047, -0.75), (0.07778, -0.05047, 0.75), (0.05465, -0.07253, -0.75), (0.05465, -0.07253, 0.75), (0.0232, -0.07821, -0.75), (0.0232, -0.07821, 0.75), (-0.01178, -0.06667, -0.75), (-0.01178, -0.06667, 0.75), (-0.04497, -0.03964, -0.75), (-0.04497, -0.03964, 0.75), (-0.07132, -0.001258, -0.75), (-0.07132, -0.001258, 0.75), (-0.0868, 0.04265, -0.75), (-0.0868, 0.04265, 0.75), (-0.08907, 0.08539, -0.75), (-0.08907, 0.08539, 0.75), (-0.07778, 0.1205, -0.75), (-0.07778, 0.1205, 0.75)], [], [(0, 1, 3, 2), (2, 3, 5, 4), (4, 5, 7, 6), (6, 7, 9, 8), (8, 9, 11, 10), (10, 11, 13, 12), (12, 13, 15, 14), (14, 15, 17, 16), (16, 17, 19, 18), (18, 19, 21, 20), (20, 21, 23, 22), (22, 23, 25, 24), (24, 25, 27, 26), (26, 27, 29, 28), (3, 1, 31, 29, 27, 25, 23, 21, 19, 17, 15, 13, 11, 9, 7, 5), (28, 29, 31, 30), (30, 31, 1, 0), (0, 2, 4, 6, 8, 10, 12, 14, 16, 18, 20, 22, 24, 26, 28, 30)])
_uv = me_cylinder.uv_layers.new(name='UVMap')
_uv.uv.foreach_set('vector', [1.0, 0.5, 1.0, 1.0, 0.9375, 1.0, 0.9375, 0.5, 0.9375, 0.5, 0.9375, 1.0, 0.875, 1.0, 0.875, 0.5, 0.875, 0.5, 0.875, 1.0, 0.8125, 1.0, 0.8125, 0.5, 0.8125, 0.5, 0.8125, 1.0, 0.75, 1.0, 0.75, 0.5, 0.75, 0.5, 0.75, 1.0, 0.6875, 1.0, 0.6875, 0.5, 0.6875, 0.5, 0.6875, 1.0, 0.625, 1.0, 0.625, 0.5, 0.625, 0.5, 0.625, 1.0, 0.5625, 1.0, 0.5625, 0.5, 0.5625, 0.5, 0.5625, 1.0, 0.5, 1.0, 0.5, 0.5, 0.5, 0.5, 0.5, 1.0, 0.4375, 1.0, 0.4375, 0.5, 0.4375, 0.5, 0.4375, 1.0, 0.375, 1.0, 0.375, 0.5, 0.375, 0.5, 0.375, 1.0, 0.3125, 1.0, 0.3125, 0.5, 0.3125, 0.5, 0.3125, 1.0, 0.25, 1.0, 0.25, 0.5, 0.25, 0.5, 0.25, 1.0, 0.1875, 1.0, 0.1875, 0.5, 0.1875, 0.5, 0.1875, 1.0, 0.125, 1.0, 0.125, 0.5, 0.3418, 0.4717, 0.25, 0.49, 0.1582, 0.4717, 0.08029, 0.4197, 0.02827, 0.3418, 0.01, 0.25, 0.02827, 0.1582, 0.08029, 0.08029, 0.1582, 0.02827, 0.25, 0.01, 0.3418, 0.02827, 0.4197, 0.08029, 0.4717, 0.1582, 0.49, 0.25, 0.4717, 0.3418, 0.4197, 0.4197, 0.125, 0.5, 0.125, 1.0, 0.0625, 1.0, 0.0625, 0.5, 0.0625, 0.5, 0.0625, 1.0, 0.0, 1.0, 0.0, 0.5, 0.75, 0.49, 0.8418, 0.4717, 0.9197, 0.4197, 0.9717, 0.3418, 0.99, 0.25, 0.9717, 0.1582, 0.9197, 0.08029, 0.8418, 0.02827, 0.75, 0.01, 0.6582, 0.02827, 0.5803, 0.08029, 0.5283, 0.1582, 0.51, 0.25, 0.5283, 0.3418, 0.5803, 0.4197, 0.6582, 0.4717])
me_cylinder.materials.append(mat_material_001)
me_cylinder.use_remesh_fix_poles = True
me_cylinder.use_remesh_preserve_attributes = False
me_cylinder.use_mirror_vertex_groups = False
me_cylinder.update()

# ---- objects
ob_light = bpy.data.objects.new('Light', light_light)
ob_camera = bpy.data.objects.new('Camera', cam_camera)
ob_bedframe = bpy.data.objects.new('BedFrame', me_cube)
ob_mattress = bpy.data.objects.new('Mattress', me_cube_001)
ob_cylinder = bpy.data.objects.new('Cylinder', me_cylinder)

# ---- transforms, parenting, visibility, modifiers, constraints
ob_light.location = (4.076, 1.005, 5.904)
ob_light.rotation_euler = (0.6503, 0.05522, 1.866)
ob_light.lock_rotations_4d = False
ob_light.empty_display_type = 'ARROWS'
ob_light.color = (0.0, 0.0, 0.0, 0.0)
ob_light.lineart.crease_threshold = 0.0
ob_camera.location = (7.359, -6.926, 4.958)
ob_camera.rotation_euler = (1.109, 0.0, 0.8149)
ob_camera.lock_rotations_4d = False
ob_camera.empty_display_type = 'ARROWS'
ob_camera.color = (0.0, 0.0, 0.0, 0.0)
ob_camera.display_type = 'WIRE'
ob_camera.lineart.crease_threshold = 0.0
ob_bedframe.location = (0.0, 0.0, 0.0)
ob_bedframe.lock_rotations_4d = False
ob_bedframe.empty_display_type = 'ARROWS'
ob_bedframe.lineart.crease_threshold = 0.0
_m = ob_bedframe.modifiers.new('Auto Smooth', 'NODES')
_m.node_group = ng_auto_smooth
_gi = [s.identifier for s in ng_auto_smooth.interface.items_tree if s.item_type == 'SOCKET' and s.in_out == 'INPUT']
_m[_gi[1]] = 0.5236  # Angle
ob_mattress.location = (0.0, 0.0, 0.5345)
ob_mattress.scale = (1.015, 0.76, 0.2)
ob_mattress.lineart.crease_threshold = 0.0
_m = ob_mattress.modifiers.new('Bevel', 'BEVEL')
_m.width = 0.07
_m.width_pct = 0.07
_m.segments = 4
_m.limit_method = 'NONE'
ob_cylinder.location = (-0.9118, -0.0004916, 0.8045)
ob_cylinder.rotation_euler = (1.571, 0.0, 0.0)
ob_cylinder.lineart.crease_threshold = 0.0

# ---- collection membership
col_collection.objects.link(ob_light)
col_collection.objects.link(ob_camera)
col_bed.objects.link(ob_bedframe)
col_bed.objects.link(ob_mattress)
col_bed.objects.link(ob_cylinder)

# ---- scene / render settings (as saved in the file)
scene.camera = ob_camera
scene.frame_start = 1; scene.frame_end = 250; scene.frame_set(1)
scene.render.engine = 'BLENDER_EEVEE_NEXT'
scene.render.image_settings.file_format = 'FFMPEG'
scene.render.image_settings.color_mode = 'RGB'
scene.render.fps = 30
scene.cycles.use_denoising = False
scene.cycles.samples = 128
scene.cycles.sampling_pattern = 'TABULATED_SOBOL'
scene.cycles.use_adaptive_sampling = False
scene.cycles.use_light_tree = False
scene.view_settings.view_transform = 'Filmic'
bpy.context.view_layer.update()

